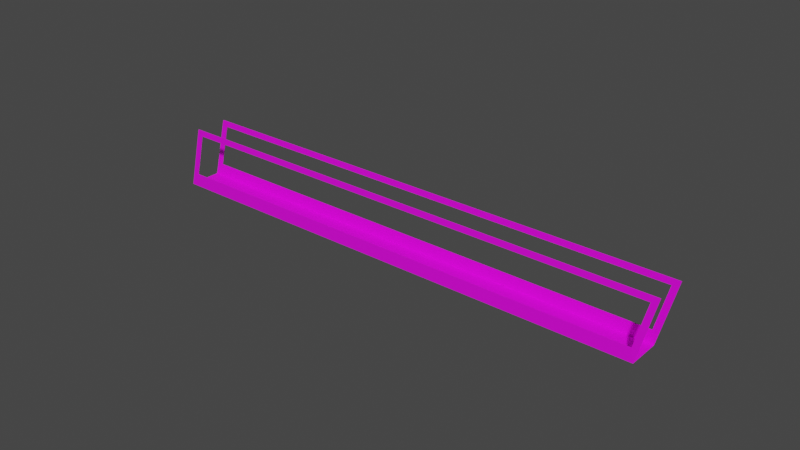 # Source: BuildingStair.blend  (saved by Blender 3.4.6; exported with 4.5.12 LTS)
import bpy
from mathutils import Matrix  # noqa: F401  (used for matrix-valued properties, if any)

bpy.ops.wm.read_factory_settings(use_empty=True)
scene = bpy.context.scene
scene.name = 'Scene'

# ---- collections
col_collection = bpy.data.collections.new('Collection'); scene.collection.children.link(col_collection)

# ---- images (referenced by path relative to the original .blend; pixels are not part of the script)
import os
ASSET_DIR = os.environ.get("B2B_ASSET_DIR", "")  # directory of the original .blend (textures are referenced by path, not embedded)
HERE = os.path.dirname(os.path.abspath(__file__))  # packed textures are extracted next to this script under _unpacked/

def load_image(name, relpath, width, height, colorspace="sRGB"):
    """Load a texture the original file referenced (path relative to the .blend, or extracted next to this script)."""
    p = next((c for c in (os.path.join(HERE, relpath), os.path.join(ASSET_DIR, relpath)) if relpath and os.path.exists(c)), "")
    if p:
        img = bpy.data.images.load(p, check_existing=True)
        img.name = name
    else:  # same state as the original file: an image datablock whose file is absent (Cycles renders it pink)
        img = bpy.data.images.new(name, width, height)
        img.source = "FILE"
        img.filepath = "//" + (relpath or name)
    img.colorspace_settings.name = colorspace
    return img
img_colorpalete_duel_32x_png = load_image('colorPalete_duel-32x.png', 'Colors/colorPalete_duel-32x.png', 1024, 1024, 'sRGB')

# ---- materials (node trees are filled in below, after node groups)
mat_materialmap = bpy.data.materials.new('MaterialMap')
mat_materialmap.alpha_threshold = 0.0
mat_materialmap.use_transparent_shadow = False
mat_materialmap.roughness = 0.5
mat_materialmap.line_color = (0.0, 0.0, 0.0, 1.0)

# ---- material node trees
mat_materialmap.use_nodes = True; mat_materialmap.node_tree.nodes.clear()
_N = mat_materialmap.node_tree.nodes; _L = mat_materialmap.node_tree.links
n0 = _N.new('ShaderNodeOutputMaterial'); n0.name = 'Material Output'; n0.location = (300, 300)
n1 = _N.new('ShaderNodeBsdfPrincipled'); n1.name = 'Principled BSDF'; n1.location = (10, 300)
n1.distribution = 'GGX'
n1.subsurface_method = 'RANDOM_WALK_SKIN'
n1.inputs[3].default_value = 1.45
n1.inputs[27].default_value = (0.0, 0.0, 0.0, 1.0)
n1.inputs[28].default_value = 1.0
n2 = _N.new('ShaderNodeTexImage'); n2.name = 'Image Texture'; n2.location = (-446, 282)
n2.image = img_colorpalete_duel_32x_png
_L.new(n1.outputs[0], n0.inputs[0])
_L.new(n2.outputs[0], n1.inputs[0])
n0.is_active_output = True

# ---- world
world_world = bpy.data.worlds.new('World'); scene.world = world_world
world_world.use_nodes = True; world_world.node_tree.nodes.clear()
_N = world_world.node_tree.nodes; _L = world_world.node_tree.links
n0 = _N.new('ShaderNodeOutputWorld'); n0.name = 'World Output'; n0.location = (300, 300)
n1 = _N.new('ShaderNodeBackground'); n1.name = 'Background'; n1.location = (10, 300)
n1.inputs[0].default_value = (0.05088, 0.05088, 0.05088, 1.0)
_L.new(n1.outputs[0], n0.inputs[0])
n0.is_active_output = True
world_world.color = (0.05088, 0.05088, 0.05088)
world_world.use_sun_shadow = False
world_world.sun_shadow_jitter_overblur = 0.0

# ---- meshes
me_cube_071 = bpy.data.meshes.new('Cube.071')
me_cube_071.from_pydata([(-6.65, -0.2164, -1.682), (9.537e-07, -0.2164, 1.49e-08), (-6.65, 0.2164, -1.682), (9.537e-07, 0.2164, 1.49e-08), (-6.65, -0.2164, -0.799), (9.537e-07, -0.2164, 0.8832), (-6.65, 0.2164, -0.799), (9.537e-07, 0.2164, 0.8832), (-6.57, -0.2164, -1.484), (-6.57, -0.2164, -0.8613), (-0.08, -0.2164, 0.1579), (-0.08, -0.2164, 0.7805), (-0.08, 0.2164, 0.1579), (-6.57, 0.2164, -1.484), (-0.08, 0.2164, 0.7805), (-6.57, 0.2164, -0.8613)], [], [(8, 10, 1, 0), (11, 9, 4, 5), (10, 11, 5, 1), (9, 8, 0, 4), (12, 13, 2, 3), (15, 14, 7, 6), (13, 15, 6, 2), (14, 12, 3, 7), (0, 1, 3, 2)])
_uv = me_cube_071.uv_layers.new(name='UVMap')
_uv.uv.foreach_set('vector', [0.3802, 0.4565, 0.3802, 0.4546, 0.3802, 0.4546, 0.3802, 0.4565, 0.3802, 0.4546, 0.3802, 0.4565, 0.3802, 0.4565, 0.3802, 0.4546, 0.3802, 0.4546, 0.3802, 0.4546, 0.3802, 0.4546, 0.3802, 0.4546, 0.3802, 0.4565, 0.3802, 0.4565, 0.3802, 0.4565, 0.3802, 0.4565, 0.4114, 0.4546, 0.4114, 0.4565, 0.4114, 0.4565, 0.4114, 0.4546, 0.4114, 0.4565, 0.4114, 0.4546, 0.4114, 0.4546, 0.4114, 0.4565, 0.4114, 0.4565, 0.4114, 0.4565, 0.4114, 0.4565, 0.4114, 0.4565, 0.4114, 0.4546, 0.4114, 0.4546, 0.4114, 0.4546, 0.4114, 0.4546, 0.3802, 0.466, 0.3802, 0.4642, 0.4114, 0.4642, 0.4114, 0.466])
me_cube_071.materials.append(mat_materialmap)
me_cube_071.update()

# ---- objects
ob_buildingstair = bpy.data.objects.new('BuildingStair', me_cube_071)

# ---- transforms, parenting, visibility, modifiers, constraints
ob_buildingstair.location = (0.0, 0.0, 0.0)
ob_buildingstair.rotation_euler = (0.0, 0.2484, 0.0)
_m = ob_buildingstair.modifiers.new('Solidify', 'SOLIDIFY')

# ---- collection membership
col_collection.objects.link(ob_buildingstair)

# ---- scene / render settings (as saved in the file)
scene.frame_start = 1; scene.frame_end = 96; scene.frame_set(1)
scene.render.engine = 'BLENDER_EEVEE_NEXT'
scene.cycles.sampling_pattern = 'TABULATED_SOBOL'
scene.cycles.use_light_tree = False
scene.view_settings.view_transform = 'Filmic'
bpy.context.view_layer.update()

# ---- added for rendering (the .blend has no active camera and no usable light): camera, sun
cam_auto = bpy.data.cameras.new('AutoCamera')
cam_auto.lens = 50.0
cam_auto.sensor_width = 36.0
cam_auto.clip_end = 1000.0
ob_auto_camera = bpy.data.objects.new('AutoCamera', cam_auto)
scene.collection.objects.link(ob_auto_camera)
ob_auto_camera.location = (4.27362, -9.11378, 6.50241)
ob_auto_camera.rotation_euler = (1.09748, -7.21219e-08, 0.694738)
scene.camera = ob_auto_camera
light_auto_sun = bpy.data.lights.new('AutoSun', 'SUN')
light_auto_sun.energy = 3.0
light_auto_sun.angle = 0.0523599
ob_auto_sun = bpy.data.objects.new('AutoSun', light_auto_sun)
scene.collection.objects.link(ob_auto_sun)
ob_auto_sun.rotation_euler = (0.872665, 0.174533, 0.523599)
bpy.context.view_layer.update()
